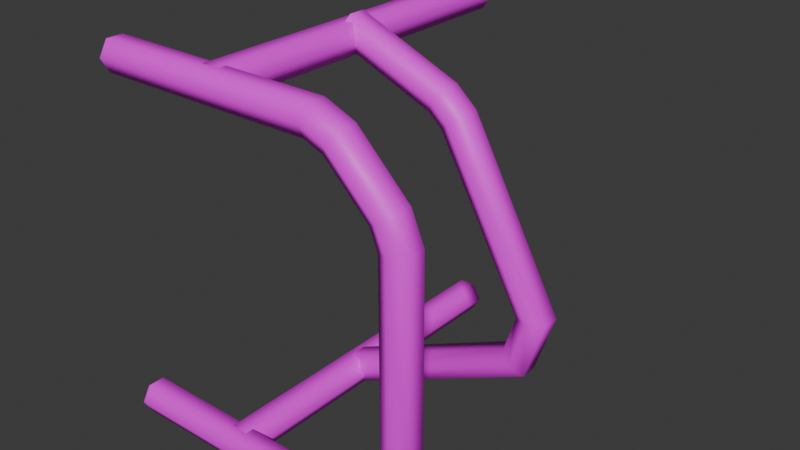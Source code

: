 # Source: PipeDrawer.blend  (saved by Blender 4.3.34; exported with 4.5.12 LTS)
import bpy
from mathutils import Matrix  # noqa: F401  (used for matrix-valued properties, if any)

bpy.ops.wm.read_factory_settings(use_empty=True)
scene = bpy.context.scene
scene.name = 'Scene'

# ---- collections
col_collection = bpy.data.collections.new('Collection'); scene.collection.children.link(col_collection)

# ---- images (referenced by path relative to the original .blend; pixels are not part of the script)
import os
ASSET_DIR = os.environ.get("B2B_ASSET_DIR", "")  # directory of the original .blend (textures are referenced by path, not embedded)
HERE = os.path.dirname(os.path.abspath(__file__))  # packed textures are extracted next to this script under _unpacked/

def load_image(name, relpath, width, height, colorspace="sRGB"):
    """Load a texture the original file referenced (path relative to the .blend, or extracted next to this script)."""
    p = next((c for c in (os.path.join(HERE, relpath), os.path.join(ASSET_DIR, relpath)) if relpath and os.path.exists(c)), "")
    if p:
        img = bpy.data.images.load(p, check_existing=True)
        img.name = name
    else:  # same state as the original file: an image datablock whose file is absent (Cycles renders it pink)
        img = bpy.data.images.new(name, width, height)
        img.source = "FILE"
        img.filepath = "//" + (relpath or name)
    img.colorspace_settings.name = colorspace
    return img
img_uvchecker_jpg = load_image('UVChecker.jpg', 'UVChecker.jpg', 1024, 1024, 'sRGB')

# ---- materials (node trees are filled in below, after node groups)
mat_uv = bpy.data.materials.new('UV')

# ---- node groups
ng_nodegroup = bpy.data.node_groups.new('NodeGroup', 'GeometryNodeTree')
_s = ng_nodegroup.interface.new_socket(name='Geometry', in_out='OUTPUT', socket_type='NodeSocketGeometry')
_s = ng_nodegroup.interface.new_socket(name='UV', in_out='OUTPUT', socket_type='NodeSocketVector')
_s = ng_nodegroup.interface.new_socket(name='Geometry', in_out='INPUT', socket_type='NodeSocketGeometry')
_N = ng_nodegroup.nodes; _L = ng_nodegroup.links
n0 = _N.new('NodeGroupOutput'); n0.name = 'Group Output'; n0.location = (1164, 55)
n1 = _N.new('NodeGroupInput'); n1.name = 'Group Input'; n1.location = (-1050, 0)
n2 = _N.new('GeometryNodeInputNormal'); n2.name = 'Normal'; n2.location = (-966, -211)
n2.legacy_corner_normals = True
n3 = _N.new('ShaderNodeSeparateXYZ'); n3.name = 'Separate XYZ'; n3.location = (-775, -143)
n4 = _N.new('FunctionNodeCompare'); n4.name = 'Compare'; n4.location = (-522, -110)
n4.operation = 'GREATER_EQUAL'
n5 = _N.new('GeometryNodeDeleteGeometry'); n5.name = 'Delete Geometry'; n5.location = (4, 140)
n5.domain = 'FACE'
n6 = _N.new('ShaderNodeMath'); n6.name = 'Math'; n6.location = (-255, -151)
n6.operation = 'SUBTRACT'
n6.inputs[0].default_value = 1.0
n7 = _N.new('GeometryNodeDeleteGeometry'); n7.name = 'Delete Geometry.001'; n7.location = (-13, -29)
n7.domain = 'FACE'
n8 = _N.new('GeometryNodeJoinGeometry'); n8.name = 'Join Geometry'; n8.location = (226, 55)
n9 = _N.new('GeometryNodeUVUnwrap'); n9.name = 'UV Unwrap'; n9.location = (420, -90)
n10 = _N.new('GeometryNodeSetMaterial'); n10.name = 'Set Material.002'; n10.location = (437, 92)
n10.inputs[2].default_value = mat_uv
n11 = _N.new('GeometryNodeMergeByDistance'); n11.name = 'Merge by Distance'; n11.location = (850, 241)
n12 = _N.new('GeometryNodeCaptureAttribute'); n12.name = 'Capture Attribute'; n12.location = (617, 82)
n12.capture_items.clear()
n12.domain = 'CORNER'
n13 = _N.new('NodeReroute'); n13.name = 'Reroute'; n13.location = (-188, -43)
n13.width = 16
n13.socket_idname = 'NodeSocketGeometry'
_L.new(n12.outputs[0], n11.inputs[0])
_L.new(n4.outputs[0], n6.inputs[1])
_L.new(n4.outputs[0], n5.inputs[1])
_L.new(n5.outputs[0], n8.inputs[0])
_L.new(n6.outputs[0], n7.inputs[1])
_L.new(n2.outputs[0], n3.inputs[0])
_L.new(n9.outputs[0], n12.inputs[1])
_L.new(n3.outputs[2], n4.inputs[0])
_L.new(n10.outputs[0], n12.inputs[0])
_L.new(n7.outputs[0], n8.inputs[0])
_L.new(n8.outputs[0], n10.inputs[0])
_L.new(n13.outputs[0], n7.inputs[0])
_L.new(n11.outputs[0], n0.inputs[0])
_L.new(n12.outputs[1], n0.inputs[1])
_L.new(n1.outputs[0], n13.inputs[0])
_L.new(n13.outputs[0], n5.inputs[0])
n0.is_active_output = True
ng_draw_pipes = bpy.data.node_groups.new('Draw Pipes', 'GeometryNodeTree')
_s = ng_draw_pipes.interface.new_socket(name='Geometry', in_out='OUTPUT', socket_type='NodeSocketGeometry')
_s = ng_draw_pipes.interface.new_socket(name='UV', in_out='OUTPUT', socket_type='NodeSocketVector')
_s.default_attribute_name = 'UVMap'
_s = ng_draw_pipes.interface.new_socket(name='Geometry', in_out='INPUT', socket_type='NodeSocketGeometry')
_s = ng_draw_pipes.interface.new_socket(name='Fillet radius', in_out='INPUT', socket_type='NodeSocketFloat')
_s.subtype = 'DISTANCE'
_s.default_value = 0.3
_s.min_value = 0.0
_s.force_non_field = True
_s = ng_draw_pipes.interface.new_socket(name='Pipe radius', in_out='INPUT', socket_type='NodeSocketFloat')
_s.subtype = 'DISTANCE'
_s.default_value = 0.1
_s.min_value = 0.0
_s = ng_draw_pipes.interface.new_socket(name='Cap?', in_out='INPUT', socket_type='NodeSocketBool')
_s = ng_draw_pipes.interface.new_socket(name='Fillet?', in_out='INPUT', socket_type='NodeSocketBool')
_s = ng_draw_pipes.interface.new_socket(name='Pipe Resolution', in_out='INPUT', socket_type='NodeSocketInt')
_s.default_value = 6
_s.min_value = 3
_s.max_value = 24
_s = ng_draw_pipes.interface.new_socket(name='Fillet Resolution', in_out='INPUT', socket_type='NodeSocketInt')
_s.min_value = 1
_s.max_value = 24
_s.force_non_field = True
_s = ng_draw_pipes.interface.new_socket(name='Material', in_out='INPUT', socket_type='NodeSocketMaterial')
ng_draw_pipes.is_modifier = True
_N = ng_draw_pipes.nodes; _L = ng_draw_pipes.links
n0 = _N.new('GeometryNodeMeshToCurve'); n0.name = 'Mesh to Curve'; n0.location = (-209, -212)
n1 = _N.new('GeometryNodeSwitch'); n1.name = 'Switch'; n1.location = (516, -80)
n1.width = 127
n2 = _N.new('NodeReroute'); n2.name = 'Reroute.001'; n2.location = (-251, -645)
n2.width = 16
n2.socket_idname = 'NodeSocketInt'
n3 = _N.new('NodeReroute'); n3.name = 'Reroute.003'; n3.location = (-275, -669)
n3.width = 16
n3.socket_idname = 'NodeSocketMaterial'
n4 = _N.new('NodeReroute'); n4.name = 'Reroute.006'; n4.location = (702, -116)
n4.width = 16
n4.socket_idname = 'NodeSocketGeometry'
n5 = _N.new('NodeReroute'); n5.name = 'Reroute.005'; n5.location = (1038, -502)
n5.width = 16
n5.socket_idname = 'NodeSocketGeometry'
n6 = _N.new('NodeReroute'); n6.name = 'Reroute.010'; n6.location = (242, -528)
n6.width = 16
n6.socket_idname = 'NodeSocketInt'
n7 = _N.new('NodeReroute'); n7.name = 'Reroute.014'; n7.location = (446, -132)
n7.width = 16
n7.socket_idname = 'NodeSocketBool'
n8 = _N.new('NodeReroute'); n8.name = 'Reroute.015'; n8.location = (447, -165)
n8.width = 16
n8.socket_idname = 'NodeSocketBool'
n9 = _N.new('NodeReroute'); n9.name = 'Reroute.016'; n9.location = (202, -585)
n9.width = 16
n9.socket_idname = 'NodeSocketFloatDistance'
n10 = _N.new('NodeReroute'); n10.name = 'Reroute.017'; n10.location = (203, -410)
n10.width = 16
n10.socket_idname = 'NodeSocketFloatDistance'
n11 = _N.new('NodeReroute'); n11.name = 'Reroute.018'; n11.location = (206, -390)
n11.width = 16
n11.socket_idname = 'NodeSocketFloatDistance'
n12 = _N.new('NodeReroute'); n12.name = 'Reroute.004'; n12.location = (1517, -680)
n12.width = 16
n12.socket_idname = 'NodeSocketMaterial'
n13 = _N.new('NodeReroute'); n13.name = 'Reroute'; n13.location = (-280, -134)
n13.width = 16
n13.socket_idname = 'NodeSocketBool'
n14 = _N.new('GeometryNodeFilletCurve'); n14.name = 'Fillet Curve'; n14.location = (303, -255)
n14.inputs[3].default_value = True
n15 = _N.new('GeometryNodeCurveSplineType'); n15.name = 'Set Spline Type'; n15.location = (-37, -157)
n16 = _N.new('NodeReroute'); n16.name = 'Reroute.011'; n16.location = (-249, -482)
n16.width = 16
n16.socket_idname = 'NodeSocketInt'
n17 = _N.new('NodeReroute'); n17.name = 'Reroute.013'; n17.location = (-287, -459)
n17.width = 16
n17.socket_idname = 'NodeSocketBool'
n18 = _N.new('NodeReroute'); n18.name = 'Reroute.007'; n18.location = (1046, -399)
n18.width = 16
n18.socket_idname = 'NodeSocketGeometry'
n19 = _N.new('NodeReroute'); n19.name = 'Reroute.008'; n19.location = (1039, -423)
n19.width = 16
n19.socket_idname = 'NodeSocketGeometry'
n20 = _N.new('GeometryNodeSetMaterial'); n20.name = 'Set Material'; n20.location = (1553, -307)
n21 = _N.new('NodeReroute'); n21.name = 'Reroute.009'; n21.location = (1516, -412)
n21.width = 16
n21.socket_idname = 'NodeSocketMaterial'
n22 = _N.new('NodeGroupOutput'); n22.name = 'Group Output'; n22.location = (2441, -329)
n23 = _N.new('GeometryNodeCurveToMesh'); n23.name = 'Curve to Mesh'; n23.location = (1104, -340)
n24 = _N.new('NodeReroute'); n24.name = 'Reroute.012'; n24.location = (-273, -526)
n24.width = 16
n24.socket_idname = 'NodeSocketMaterial'
n25 = _N.new('NodeReroute'); n25.name = 'Reroute.019'; n25.location = (246, -505)
n25.width = 16
n25.socket_idname = 'NodeSocketInt'
n26 = _N.new('NodeReroute'); n26.name = 'Reroute.020'; n26.location = (248, -362)
n26.width = 16
n26.socket_idname = 'NodeSocketInt'
n27 = _N.new('NodeReroute'); n27.name = 'Reroute.002'; n27.location = (240, -646)
n27.width = 16
n27.socket_idname = 'NodeSocketInt'
n28 = _N.new('NodeGroupInput'); n28.name = 'Group Input.001'; n28.location = (-466, -336)
n29 = _N.new('GeometryNodeGroup'); n29.name = 'Group'; n29.location = (1803, -131)
n29.label = 'UV mapping'
n29.node_tree = ng_nodegroup
n30 = _N.new('GeometryNodeCurveSpiral'); n30.name = 'Spiral'; n30.location = (349, -465)
n30.inputs[1].default_value = 1.0
n30.inputs[4].default_value = 0.0
n31 = _N.new('NodeReroute'); n31.name = 'Reroute.021'; n31.location = (313, -585)
n31.width = 16
n31.socket_idname = 'NodeSocketFloatDistance'
n32 = _N.new('GeometryNodeCaptureAttribute'); n32.name = 'Capture Attribute'; n32.location = (796, -442)
n32.capture_items.clear()
n32.domain = 'CORNER'
n33 = _N.new('GeometryNodeCaptureAttribute'); n33.name = 'Capture Attribute.001'; n33.location = (796, -277)
n33.capture_items.clear()
n33.domain = 'CORNER'
n34 = _N.new('GeometryNodeSplineParameter'); n34.name = 'Spline Parameter'; n34.location = (461, -310)
n35 = _N.new('ShaderNodeCombineXYZ'); n35.name = 'Combine XYZ'; n35.location = (1088, -512)
n36 = _N.new('GeometryNodeStoreNamedAttribute'); n36.name = 'Store Named Attribute'; n36.location = (1333, -291)
n36.data_type = 'FLOAT2'
n36.domain = 'CORNER'
n36.inputs[2].default_value = 'UV'
n37 = _N.new('GeometryNodeUVUnwrap'); n37.name = 'UV Unwrap'; n37.location = (1556, -450)
n38 = _N.new('GeometryNodeCaptureAttribute'); n38.name = 'Capture Attribute.002'; n38.location = (1805, -305)
n38.capture_items.clear()
n38.domain = 'CORNER'
n39 = _N.new('GeometryNodeMergeByDistance'); n39.name = 'Merge by Distance'; n39.location = (2006, -218)
n39.inputs[2].default_value = 0.0001
n40 = _N.new('GeometryNodeStoreNamedAttribute'); n40.name = 'Store Named Attribute.001'; n40.location = (2220, -147)
n40.data_type = 'FLOAT2'
n40.domain = 'CORNER'
n40.inputs[2].default_value = 'UVMap'
n41 = _N.new('NodeReroute'); n41.name = 'Reroute.022'; n41.location = (2170, -387)
n41.width = 16
n41.socket_idname = 'NodeSocketVector'
n42 = _N.new('GeometryNodeInputNamedAttribute'); n42.name = 'Named Attribute'; n42.location = (1079, -340)
n42.inputs[0].default_value = 'radius'
n43 = _N.new('GeometryNodeSwitch'); n43.name = 'Switch.001'; n43.location = (1079, -340)
n43.input_type = 'FLOAT'
n43.inputs[1].default_value = 1.0
_L.new(n0.outputs[0], n15.inputs[0])
_L.new(n15.outputs[0], n14.inputs[0])
_L.new(n19.outputs[0], n23.inputs[1])
_L.new(n28.outputs[0], n0.inputs[0])
_L.new(n28.outputs[3], n23.inputs[3])
_L.new(n14.outputs[0], n1.inputs[2])
_L.new(n8.outputs[0], n1.inputs[0])
_L.new(n15.outputs[0], n1.inputs[1])
_L.new(n18.outputs[0], n23.inputs[0])
_L.new(n17.outputs[0], n13.inputs[0])
_L.new(n16.outputs[0], n2.inputs[0])
_L.new(n2.outputs[0], n27.inputs[0])
_L.new(n24.outputs[0], n3.inputs[0])
_L.new(n3.outputs[0], n12.inputs[0])
_L.new(n1.outputs[0], n4.inputs[0])
_L.new(n33.outputs[0], n18.inputs[0])
_L.new(n5.outputs[0], n19.inputs[0])
_L.new(n12.outputs[0], n21.inputs[0])
_L.new(n27.outputs[0], n6.inputs[0])
_L.new(n28.outputs[5], n16.inputs[0])
_L.new(n28.outputs[7], n24.inputs[0])
_L.new(n28.outputs[4], n17.inputs[0])
_L.new(n13.outputs[0], n7.inputs[0])
_L.new(n7.outputs[0], n8.inputs[0])
_L.new(n11.outputs[0], n14.inputs[2])
_L.new(n10.outputs[0], n9.inputs[0])
_L.new(n28.outputs[2], n10.inputs[0])
_L.new(n28.outputs[1], n11.inputs[0])
_L.new(n26.outputs[0], n14.inputs[1])
_L.new(n28.outputs[6], n25.inputs[0])
_L.new(n25.outputs[0], n26.inputs[0])
_L.new(n20.outputs[0], n29.inputs[0])
_L.new(n31.outputs[0], n30.inputs[3])
_L.new(n6.outputs[0], n30.inputs[0])
_L.new(n9.outputs[0], n31.inputs[0])
_L.new(n31.outputs[0], n30.inputs[2])
_L.new(n30.outputs[0], n32.inputs[0])
_L.new(n32.outputs[0], n5.inputs[0])
_L.new(n4.outputs[0], n33.inputs[0])
_L.new(n34.outputs[0], n33.inputs[1])
_L.new(n34.outputs[0], n32.inputs[1])
_L.new(n33.outputs[1], n35.inputs[0])
_L.new(n32.outputs[1], n35.inputs[1])
_L.new(n35.outputs[0], n36.inputs[3])
_L.new(n36.outputs[0], n20.inputs[0])
_L.new(n37.outputs[0], n38.inputs[1])
_L.new(n20.outputs[0], n38.inputs[0])
_L.new(n21.outputs[0], n20.inputs[2])
_L.new(n23.outputs[0], n36.inputs[0])
_L.new(n38.outputs[0], n39.inputs[0])
_L.new(n41.outputs[0], n22.inputs[1])
_L.new(n40.outputs[0], n22.inputs[0])
_L.new(n39.outputs[0], n40.inputs[0])
_L.new(n38.outputs[1], n41.inputs[0])
_L.new(n41.outputs[0], n40.inputs[3])
_L.new(n42.outputs[1], n43.inputs[0])
_L.new(n42.outputs[0], n43.inputs[2])
_L.new(n43.outputs[0], n23.inputs[2])
n22.is_active_output = True

# ---- material node trees
mat_uv.use_nodes = True; mat_uv.node_tree.nodes.clear()
_N = mat_uv.node_tree.nodes; _L = mat_uv.node_tree.links
n0 = _N.new('ShaderNodeBsdfPrincipled'); n0.name = 'Principled BSDF'; n0.location = (10, 300)
n1 = _N.new('ShaderNodeOutputMaterial'); n1.name = 'Material Output'; n1.location = (300, 300)
n2 = _N.new('ShaderNodeTexImage'); n2.name = 'Image Texture'; n2.location = (-350, 254)
n2.image = img_uvchecker_jpg
n3 = _N.new('ShaderNodeAttribute'); n3.name = 'Attribute'; n3.location = (-912, 158)
n3.attribute_name = 'UV'
n4 = _N.new('ShaderNodeVectorMath'); n4.name = 'Vector Math'; n4.location = (-582, -82)
n4.operation = 'SCALE'
n4.inputs[3].default_value = 4.0
_L.new(n0.outputs[0], n1.inputs[0])
_L.new(n2.outputs[0], n0.inputs[0])
_L.new(n3.outputs[1], n4.inputs[0])
_L.new(n4.outputs[0], n2.inputs[0])
n1.is_active_output = True

# ---- world
world_world = bpy.data.worlds.new('World'); scene.world = world_world
world_world.use_nodes = True; world_world.node_tree.nodes.clear()
_N = world_world.node_tree.nodes; _L = world_world.node_tree.links
n0 = _N.new('ShaderNodeOutputWorld'); n0.name = 'World Output'; n0.location = (300, 300)
n1 = _N.new('ShaderNodeBackground'); n1.name = 'Background'; n1.location = (10, 300)
n1.inputs[0].default_value = (0.05088, 0.05088, 0.05088, 1.0)
_L.new(n1.outputs[0], n0.inputs[0])
n0.is_active_output = True
world_world.color = (0.05088, 0.05088, 0.05088)
world_world.use_sun_shadow = False
world_world.sun_shadow_jitter_overblur = 0.0

# ---- meshes
me_plane_016 = bpy.data.meshes.new('Plane.016')
me_plane_016.from_pydata([(-0.1266, 0.0, 0.2021), (-0.1266, 0.0, -0.2021), (0.2335, 0.0, 0.1245), (0.1557, 0.0, 0.2021), (0.2345, 0.0, -0.1245), (0.1572, 0.0, -0.2021), (0.01046, 0.0, 0.2021), (0.01046, 0.0, -0.2021), (0.01046, 0.4047, 0.2021), (0.01046, 0.4047, -0.2021), (0.01046, 0.1932, -0.2021), (0.2693, 0.1932, -0.08161), (0.1393, 0.1932, 0.1554), (0.008098, 0.1932, 0.2106)], [(2, 3), (4, 5), (2, 4), (3, 0), (5, 1), (6, 8), (7, 9), (10, 11), (11, 12), (12, 13)], [])
_uv = me_plane_016.uv_layers.new(name='UVMap')
_uv.uv.foreach_set('vector', [])
me_plane_016.materials.append(mat_uv)
me_plane_016.use_remesh_fix_poles = True
me_plane_016.use_remesh_preserve_attributes = False
me_plane_016.update()

# ---- objects
ob_pipes_005 = bpy.data.objects.new('Pipes.005', me_plane_016)

# ---- transforms, parenting, visibility, modifiers, constraints
ob_pipes_005.location = (0.0, 0.0, 0.0)
_m = ob_pipes_005.modifiers.new('GeometryNodes', 'NODES')
_m.node_group = ng_draw_pipes
_gi = [s.identifier for s in ng_draw_pipes.interface.items_tree if s.item_type == 'SOCKET' and s.in_out == 'INPUT']
_m[_gi[1]] = 0.04  # Fillet radius
_m[_gi[2]] = 0.02  # Pipe radius
_m[_gi[4]] = True  # Fillet?
_m[_gi[6]] = 4  # Fillet Resolution
_m[_gi[7]] = mat_uv  # Material
_m.open_output_attributes_panel = True

# ---- collection membership
col_collection.objects.link(ob_pipes_005)

# ---- scene / render settings (as saved in the file)
scene.frame_start = 1; scene.frame_end = 250; scene.frame_set(1)
scene.render.engine = 'BLENDER_EEVEE_NEXT'
scene.eevee.ray_tracing_options.trace_max_roughness = 0.0
bpy.context.view_layer.update()

# ---- added for rendering (the .blend has no active camera and no usable light): camera, sun
cam_auto = bpy.data.cameras.new('AutoCamera')
cam_auto.lens = 50.0
cam_auto.sensor_width = 36.0
cam_auto.clip_end = 1000.0
ob_auto_camera = bpy.data.objects.new('AutoCamera', cam_auto)
scene.collection.objects.link(ob_auto_camera)
ob_auto_camera.location = (0.750182, -0.621388, 0.546083)
ob_auto_camera.rotation_euler = (1.09748, -7.21219e-08, 0.694738)
scene.camera = ob_auto_camera
light_auto_sun = bpy.data.lights.new('AutoSun', 'SUN')
light_auto_sun.energy = 3.0
light_auto_sun.angle = 0.0523599
ob_auto_sun = bpy.data.objects.new('AutoSun', light_auto_sun)
scene.collection.objects.link(ob_auto_sun)
ob_auto_sun.rotation_euler = (0.872665, 0.174533, 0.523599)
bpy.context.view_layer.update()
